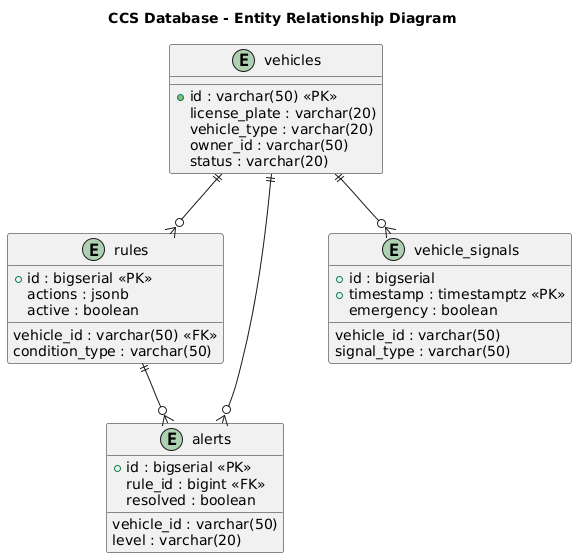

The diagram above was rendered by PlantUML. Its source (embedded in the PNG):
@startuml
title CCS Database - Entity Relationship Diagram

entity vehicles {
  +id : varchar(50) <<PK>>
  license_plate : varchar(20)
  vehicle_type : varchar(20)
  owner_id : varchar(50)
  status : varchar(20)
}

entity rules {
  +id : bigserial <<PK>>
  vehicle_id : varchar(50) <<FK>>
  condition_type : varchar(50)
  actions : jsonb
  active : boolean
}

entity alerts {
  +id : bigserial <<PK>>
  vehicle_id : varchar(50)
  rule_id : bigint <<FK>>
  level : varchar(20)
  resolved : boolean
}

entity vehicle_signals {
  +id : bigserial
  +timestamp : timestamptz <<PK>>
  vehicle_id : varchar(50)
  signal_type : varchar(50)
  emergency : boolean
}

vehicles ||--o{ rules
rules ||--o{ alerts
vehicles ||--o{ alerts
vehicles ||--o{ vehicle_signals
@enduml